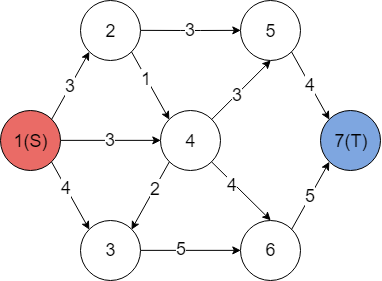

The diagram above was exported from draw.io. Its source (the exported page's mxGraphModel, read from the mxfile embedded in the PNG):
<mxGraphModel dx="469" dy="498" grid="1" gridSize="10" guides="1" tooltips="1" connect="1" arrows="1" fold="1" page="1" pageScale="1" pageWidth="827" pageHeight="1169" math="0" shadow="0">
  <root>
    <mxCell id="0" />
    <mxCell id="1" parent="0" />
    <mxCell id="DKz8-AptPIVyj5QmMJ1I-1" value="&lt;font style=&quot;font-size: 18px&quot;&gt;1(S)&lt;/font&gt;" style="ellipse;whiteSpace=wrap;html=1;aspect=fixed;fillColor=#EA6B66;" vertex="1" parent="1">
      <mxGeometry x="40" y="250" width="60" height="60" as="geometry" />
    </mxCell>
    <mxCell id="DKz8-AptPIVyj5QmMJ1I-2" value="&lt;font style=&quot;font-size: 18px&quot;&gt;2&lt;/font&gt;" style="ellipse;whiteSpace=wrap;html=1;aspect=fixed;" vertex="1" parent="1">
      <mxGeometry x="120" y="140" width="60" height="60" as="geometry" />
    </mxCell>
    <mxCell id="DKz8-AptPIVyj5QmMJ1I-3" value="&lt;font style=&quot;font-size: 18px&quot;&gt;3&lt;/font&gt;" style="ellipse;whiteSpace=wrap;html=1;aspect=fixed;" vertex="1" parent="1">
      <mxGeometry x="120" y="360" width="60" height="60" as="geometry" />
    </mxCell>
    <mxCell id="DKz8-AptPIVyj5QmMJ1I-4" value="&lt;font style=&quot;font-size: 18px&quot;&gt;4&lt;/font&gt;" style="ellipse;whiteSpace=wrap;html=1;aspect=fixed;" vertex="1" parent="1">
      <mxGeometry x="200" y="250" width="60" height="60" as="geometry" />
    </mxCell>
    <mxCell id="DKz8-AptPIVyj5QmMJ1I-5" value="&lt;font style=&quot;font-size: 18px&quot;&gt;5&lt;/font&gt;" style="ellipse;whiteSpace=wrap;html=1;aspect=fixed;" vertex="1" parent="1">
      <mxGeometry x="280" y="140" width="60" height="60" as="geometry" />
    </mxCell>
    <mxCell id="DKz8-AptPIVyj5QmMJ1I-6" value="&lt;font style=&quot;font-size: 18px&quot;&gt;6&lt;/font&gt;" style="ellipse;whiteSpace=wrap;html=1;aspect=fixed;" vertex="1" parent="1">
      <mxGeometry x="280" y="360" width="60" height="60" as="geometry" />
    </mxCell>
    <mxCell id="DKz8-AptPIVyj5QmMJ1I-7" value="&lt;font style=&quot;font-size: 18px&quot;&gt;7(T)&lt;/font&gt;" style="ellipse;whiteSpace=wrap;html=1;aspect=fixed;fillColor=#7EA6E0;" vertex="1" parent="1">
      <mxGeometry x="360" y="250" width="60" height="60" as="geometry" />
    </mxCell>
    <mxCell id="DKz8-AptPIVyj5QmMJ1I-10" value="&lt;font style=&quot;font-size: 18px&quot;&gt;3&lt;/font&gt;" style="endArrow=classic;html=1;exitX=1;exitY=0;exitDx=0;exitDy=0;entryX=0;entryY=1;entryDx=0;entryDy=0;strokeColor=#000000;" edge="1" parent="1" source="DKz8-AptPIVyj5QmMJ1I-1" target="DKz8-AptPIVyj5QmMJ1I-2">
      <mxGeometry width="50" height="50" relative="1" as="geometry">
        <mxPoint x="90" y="240" as="sourcePoint" />
        <mxPoint x="140" y="190" as="targetPoint" />
      </mxGeometry>
    </mxCell>
    <mxCell id="DKz8-AptPIVyj5QmMJ1I-12" value="&lt;font style=&quot;font-size: 18px&quot;&gt;3&lt;/font&gt;" style="endArrow=classic;html=1;exitX=1;exitY=0.5;exitDx=0;exitDy=0;entryX=0;entryY=0.5;entryDx=0;entryDy=0;strokeColor=#000000;" edge="1" parent="1" source="DKz8-AptPIVyj5QmMJ1I-2" target="DKz8-AptPIVyj5QmMJ1I-5">
      <mxGeometry width="50" height="50" relative="1" as="geometry">
        <mxPoint x="40" y="490" as="sourcePoint" />
        <mxPoint x="90" y="440" as="targetPoint" />
        <Array as="points">
          <mxPoint x="230" y="170" />
        </Array>
      </mxGeometry>
    </mxCell>
    <mxCell id="DKz8-AptPIVyj5QmMJ1I-13" value="" style="endArrow=classic;html=1;exitX=1;exitY=1;exitDx=0;exitDy=0;entryX=0;entryY=0;entryDx=0;entryDy=0;" edge="1" parent="1" source="DKz8-AptPIVyj5QmMJ1I-1" target="DKz8-AptPIVyj5QmMJ1I-3">
      <mxGeometry width="50" height="50" relative="1" as="geometry">
        <mxPoint x="40" y="490" as="sourcePoint" />
        <mxPoint x="90" y="440" as="targetPoint" />
      </mxGeometry>
    </mxCell>
    <mxCell id="DKz8-AptPIVyj5QmMJ1I-22" value="&lt;font style=&quot;font-size: 18px&quot;&gt;4&lt;/font&gt;" style="text;html=1;resizable=0;points=[];align=center;verticalAlign=middle;labelBackgroundColor=#ffffff;" vertex="1" connectable="0" parent="DKz8-AptPIVyj5QmMJ1I-13">
      <mxGeometry x="-0.2244" relative="1" as="geometry">
        <mxPoint as="offset" />
      </mxGeometry>
    </mxCell>
    <mxCell id="DKz8-AptPIVyj5QmMJ1I-14" value="" style="endArrow=classic;html=1;exitX=1;exitY=0.5;exitDx=0;exitDy=0;entryX=0;entryY=0.5;entryDx=0;entryDy=0;" edge="1" parent="1" source="DKz8-AptPIVyj5QmMJ1I-3" target="DKz8-AptPIVyj5QmMJ1I-6">
      <mxGeometry width="50" height="50" relative="1" as="geometry">
        <mxPoint x="40" y="490" as="sourcePoint" />
        <mxPoint x="90" y="440" as="targetPoint" />
      </mxGeometry>
    </mxCell>
    <mxCell id="DKz8-AptPIVyj5QmMJ1I-25" value="&lt;font style=&quot;font-size: 18px&quot;&gt;5&lt;/font&gt;" style="text;html=1;resizable=0;points=[];align=center;verticalAlign=middle;labelBackgroundColor=#ffffff;" vertex="1" connectable="0" parent="DKz8-AptPIVyj5QmMJ1I-14">
      <mxGeometry x="-0.1805" y="2" relative="1" as="geometry">
        <mxPoint as="offset" />
      </mxGeometry>
    </mxCell>
    <mxCell id="DKz8-AptPIVyj5QmMJ1I-15" value="&lt;font style=&quot;font-size: 18px&quot;&gt;5&lt;/font&gt;" style="endArrow=classic;html=1;exitX=1;exitY=0;exitDx=0;exitDy=0;entryX=0;entryY=1;entryDx=0;entryDy=0;" edge="1" parent="1" source="DKz8-AptPIVyj5QmMJ1I-6" target="DKz8-AptPIVyj5QmMJ1I-7">
      <mxGeometry width="50" height="50" relative="1" as="geometry">
        <mxPoint x="40" y="490" as="sourcePoint" />
        <mxPoint x="90" y="440" as="targetPoint" />
      </mxGeometry>
    </mxCell>
    <mxCell id="DKz8-AptPIVyj5QmMJ1I-16" value="&lt;font style=&quot;font-size: 18px&quot;&gt;4&lt;/font&gt;" style="endArrow=classic;html=1;exitX=1;exitY=1;exitDx=0;exitDy=0;entryX=0;entryY=0;entryDx=0;entryDy=0;strokeColor=#000000;" edge="1" parent="1" source="DKz8-AptPIVyj5QmMJ1I-5" target="DKz8-AptPIVyj5QmMJ1I-7">
      <mxGeometry width="50" height="50" relative="1" as="geometry">
        <mxPoint x="40" y="490" as="sourcePoint" />
        <mxPoint x="90" y="440" as="targetPoint" />
      </mxGeometry>
    </mxCell>
    <mxCell id="DKz8-AptPIVyj5QmMJ1I-17" value="&lt;font style=&quot;font-size: 18px&quot;&gt;3&lt;/font&gt;" style="endArrow=classic;html=1;exitX=1;exitY=0.5;exitDx=0;exitDy=0;entryX=0;entryY=0.5;entryDx=0;entryDy=0;" edge="1" parent="1" source="DKz8-AptPIVyj5QmMJ1I-1" target="DKz8-AptPIVyj5QmMJ1I-4">
      <mxGeometry width="50" height="50" relative="1" as="geometry">
        <mxPoint x="40" y="490" as="sourcePoint" />
        <mxPoint x="90" y="440" as="targetPoint" />
      </mxGeometry>
    </mxCell>
    <mxCell id="DKz8-AptPIVyj5QmMJ1I-18" value="" style="endArrow=classic;html=1;exitX=1;exitY=1;exitDx=0;exitDy=0;entryX=0.5;entryY=0;entryDx=0;entryDy=0;" edge="1" parent="1" source="DKz8-AptPIVyj5QmMJ1I-4" target="DKz8-AptPIVyj5QmMJ1I-6">
      <mxGeometry width="50" height="50" relative="1" as="geometry">
        <mxPoint x="40" y="490" as="sourcePoint" />
        <mxPoint x="90" y="440" as="targetPoint" />
      </mxGeometry>
    </mxCell>
    <mxCell id="DKz8-AptPIVyj5QmMJ1I-27" value="&lt;font style=&quot;font-size: 18px&quot;&gt;4&lt;/font&gt;" style="text;html=1;resizable=0;points=[];align=center;verticalAlign=middle;labelBackgroundColor=#ffffff;" vertex="1" connectable="0" parent="DKz8-AptPIVyj5QmMJ1I-18">
      <mxGeometry x="-0.2699" y="-2" relative="1" as="geometry">
        <mxPoint as="offset" />
      </mxGeometry>
    </mxCell>
    <mxCell id="DKz8-AptPIVyj5QmMJ1I-19" value="" style="endArrow=classic;html=1;exitX=1;exitY=0;exitDx=0;exitDy=0;entryX=0.5;entryY=1;entryDx=0;entryDy=0;" edge="1" parent="1" source="DKz8-AptPIVyj5QmMJ1I-4" target="DKz8-AptPIVyj5QmMJ1I-5">
      <mxGeometry width="50" height="50" relative="1" as="geometry">
        <mxPoint x="40" y="490" as="sourcePoint" />
        <mxPoint x="90" y="440" as="targetPoint" />
      </mxGeometry>
    </mxCell>
    <mxCell id="DKz8-AptPIVyj5QmMJ1I-26" value="&lt;font style=&quot;font-size: 18px&quot;&gt;3&lt;/font&gt;" style="text;html=1;resizable=0;points=[];align=center;verticalAlign=middle;labelBackgroundColor=#ffffff;" vertex="1" connectable="0" parent="DKz8-AptPIVyj5QmMJ1I-19">
      <mxGeometry x="-0.1405" y="-1" relative="1" as="geometry">
        <mxPoint as="offset" />
      </mxGeometry>
    </mxCell>
    <mxCell id="DKz8-AptPIVyj5QmMJ1I-20" value="" style="endArrow=classic;html=1;exitX=0;exitY=1;exitDx=0;exitDy=0;entryX=1;entryY=0;entryDx=0;entryDy=0;" edge="1" parent="1" source="DKz8-AptPIVyj5QmMJ1I-4" target="DKz8-AptPIVyj5QmMJ1I-3">
      <mxGeometry width="50" height="50" relative="1" as="geometry">
        <mxPoint x="40" y="490" as="sourcePoint" />
        <mxPoint x="90" y="440" as="targetPoint" />
      </mxGeometry>
    </mxCell>
    <mxCell id="DKz8-AptPIVyj5QmMJ1I-24" value="&lt;font style=&quot;font-size: 18px&quot;&gt;2&lt;/font&gt;" style="text;html=1;resizable=0;points=[];align=center;verticalAlign=middle;labelBackgroundColor=#ffffff;" vertex="1" connectable="0" parent="DKz8-AptPIVyj5QmMJ1I-20">
      <mxGeometry x="-0.2133" y="1" relative="1" as="geometry">
        <mxPoint as="offset" />
      </mxGeometry>
    </mxCell>
    <mxCell id="DKz8-AptPIVyj5QmMJ1I-21" value="" style="endArrow=classic;html=1;exitX=1;exitY=1;exitDx=0;exitDy=0;entryX=0;entryY=0;entryDx=0;entryDy=0;" edge="1" parent="1" source="DKz8-AptPIVyj5QmMJ1I-2" target="DKz8-AptPIVyj5QmMJ1I-4">
      <mxGeometry width="50" height="50" relative="1" as="geometry">
        <mxPoint x="40" y="490" as="sourcePoint" />
        <mxPoint x="90" y="440" as="targetPoint" />
      </mxGeometry>
    </mxCell>
    <mxCell id="DKz8-AptPIVyj5QmMJ1I-23" value="&lt;font style=&quot;font-size: 18px&quot;&gt;1&lt;/font&gt;" style="text;html=1;resizable=0;points=[];align=center;verticalAlign=middle;labelBackgroundColor=#ffffff;" vertex="1" connectable="0" parent="DKz8-AptPIVyj5QmMJ1I-21">
      <mxGeometry x="-0.2115" relative="1" as="geometry">
        <mxPoint as="offset" />
      </mxGeometry>
    </mxCell>
  </root>
</mxGraphModel>